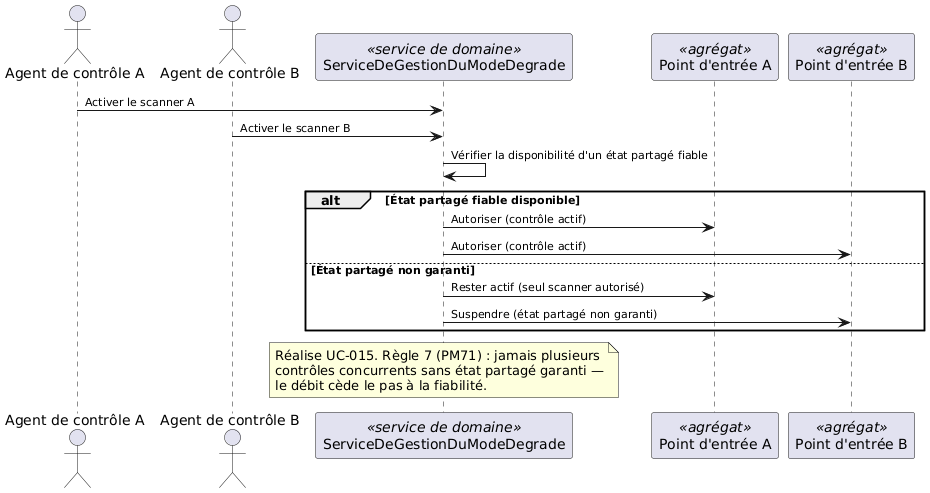

The diagram above was rendered by PlantUML. Its source (embedded in the PNG):
@startuml seq-07b-mode-degrade
skinparam ArrowFontSize 11
actor "Agent de contrôle A" as AGA
actor "Agent de contrôle B" as AGB
participant "ServiceDeGestionDuModeDegrade" as SVC <<service de domaine>>
participant "Point d'entrée A" as PDEA <<agrégat>>
participant "Point d'entrée B" as PDEB <<agrégat>>

AGA -> SVC : Activer le scanner A
AGB -> SVC : Activer le scanner B
SVC -> SVC : Vérifier la disponibilité d'un état partagé fiable

alt État partagé fiable disponible
  SVC -> PDEA : Autoriser (contrôle actif)
  SVC -> PDEB : Autoriser (contrôle actif)
else État partagé non garanti
  SVC -> PDEA : Rester actif (seul scanner autorisé)
  SVC -> PDEB : Suspendre (état partagé non garanti)
end
note over SVC
  Réalise UC-015. Règle 7 (PM71) : jamais plusieurs
  contrôles concurrents sans état partagé garanti —
  le débit cède le pas à la fiabilité.
end note
@enduml